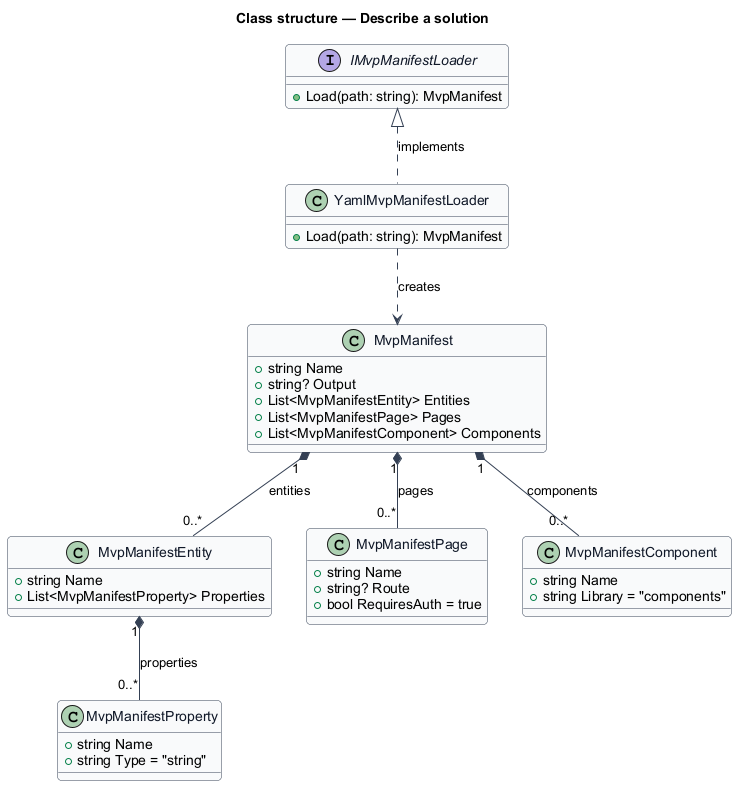

The diagram above was rendered by PlantUML. Its source (embedded in the PNG):
@startuml
skinparam backgroundColor #FFFFFF
skinparam shadowing false
skinparam roundcorner 8
skinparam defaultFontName Arial
skinparam ArrowColor #344054
skinparam class {
  BorderColor #344054
  FontColor #101828
  BackgroundColor #F9FAFB
}
title Class structure — Describe a solution

class MvpManifest {
  +string Name
  +string? Output
  +List<MvpManifestEntity> Entities
  +List<MvpManifestPage> Pages
  +List<MvpManifestComponent> Components
}
class MvpManifestEntity {
  +string Name
  +List<MvpManifestProperty> Properties
}
class MvpManifestProperty {
  +string Name
  +string Type = "string"
}
class MvpManifestPage {
  +string Name
  +string? Route
  +bool RequiresAuth = true
}
class MvpManifestComponent {
  +string Name
  +string Library = "components"
}
interface IMvpManifestLoader {
  +Load(path: string): MvpManifest
}
class YamlMvpManifestLoader {
  +Load(path: string): MvpManifest
}

MvpManifest "1" *-- "0..*" MvpManifestEntity : entities
MvpManifestEntity "1" *-- "0..*" MvpManifestProperty : properties
MvpManifest "1" *-- "0..*" MvpManifestPage : pages
MvpManifest "1" *-- "0..*" MvpManifestComponent : components
IMvpManifestLoader <|.. YamlMvpManifestLoader : implements
YamlMvpManifestLoader ..> MvpManifest : creates
@enduml